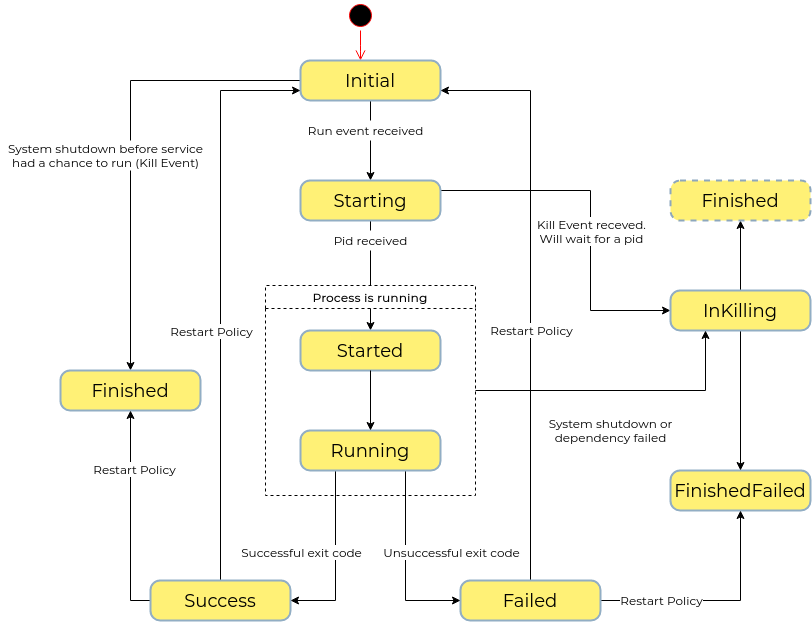

The diagram above was exported from draw.io. Its source (the exported page's mxGraphModel, read from the mxfile embedded in the PNG):
<mxGraphModel dx="2522" dy="1721" grid="1" gridSize="10" guides="1" tooltips="1" connect="1" arrows="1" fold="1" page="1" pageScale="1" pageWidth="1100" pageHeight="850" background="#ffffff" math="0" shadow="0" extFonts="Tilium^https://fonts.googleapis.com/css?family=Tilium|Montserrat^https://fonts.googleapis.com/css?family=Montserrat">
  <root>
    <mxCell id="0" />
    <mxCell id="1" parent="0" />
    <mxCell id="3cde6dad864a17aa-9" style="edgeStyle=elbowEdgeStyle;html=1;labelBackgroundColor=none;endArrow=open;endSize=8;strokeColor=#ff0000;fontFamily=Montserrat;fontSize=12;align=left;" parent="1" source="2a3bc250acf0617d-3" target="382b91b5511bd0f7-8" edge="1">
      <mxGeometry relative="1" as="geometry" />
    </mxCell>
    <mxCell id="2a3bc250acf0617d-3" value="" style="ellipse;html=1;shape=startState;fillColor=#000000;strokeColor=#ff0000;rounded=1;shadow=0;comic=0;labelBackgroundColor=none;fontFamily=Montserrat;fontSize=12;fontColor=#000000;align=center;direction=south;" parent="1" vertex="1">
      <mxGeometry x="-385" y="-100" width="30" height="30" as="geometry" />
    </mxCell>
    <mxCell id="Cdd6mehctEvsnRFnJysY-1" style="edgeStyle=orthogonalEdgeStyle;rounded=0;orthogonalLoop=1;jettySize=auto;html=1;exitX=0.5;exitY=1;exitDx=0;exitDy=0;entryX=0.5;entryY=0;entryDx=0;entryDy=0;fontFamily=Montserrat;" parent="1" source="382b91b5511bd0f7-8" target="Cdd6mehctEvsnRFnJysY-5" edge="1">
      <mxGeometry relative="1" as="geometry">
        <mxPoint x="-520.0000000000002" y="480" as="targetPoint" />
      </mxGeometry>
    </mxCell>
    <mxCell id="Cdd6mehctEvsnRFnJysY-36" style="edgeStyle=orthogonalEdgeStyle;rounded=0;orthogonalLoop=1;jettySize=auto;html=1;exitX=0;exitY=0.5;exitDx=0;exitDy=0;entryX=0.5;entryY=0;entryDx=0;entryDy=0;fontFamily=Montserrat;" parent="1" source="382b91b5511bd0f7-8" target="Cdd6mehctEvsnRFnJysY-6" edge="1">
      <mxGeometry relative="1" as="geometry" />
    </mxCell>
    <mxCell id="382b91b5511bd0f7-8" value="&lt;div style=&quot;font-size: 18px;&quot;&gt;Initial&lt;/div&gt;" style="rounded=1;whiteSpace=wrap;html=1;arcSize=24;fillColor=#FFF176;strokeColor=#92AEC4;shadow=0;comic=0;labelBackgroundColor=none;fontFamily=Montserrat;fontSize=18;fontColor=#000000;align=center;FType=g;strokeWidth=2;" parent="1" vertex="1">
      <mxGeometry x="-430" y="-40" width="140" height="40" as="geometry" />
    </mxCell>
    <mxCell id="Cdd6mehctEvsnRFnJysY-13" style="edgeStyle=orthogonalEdgeStyle;rounded=0;orthogonalLoop=1;jettySize=auto;html=1;exitX=0.5;exitY=1;exitDx=0;exitDy=0;entryX=0.5;entryY=0;entryDx=0;entryDy=0;fontFamily=Montserrat;" parent="1" source="Cdd6mehctEvsnRFnJysY-5" target="Cdd6mehctEvsnRFnJysY-12" edge="1">
      <mxGeometry relative="1" as="geometry" />
    </mxCell>
    <mxCell id="SGSrlU2KD2yCnpzOP9qw-1" style="edgeStyle=orthogonalEdgeStyle;rounded=0;orthogonalLoop=1;jettySize=auto;html=1;entryX=0;entryY=0.5;entryDx=0;entryDy=0;exitX=1;exitY=0.25;exitDx=0;exitDy=0;" edge="1" parent="1" source="Cdd6mehctEvsnRFnJysY-5" target="Cdd6mehctEvsnRFnJysY-10">
      <mxGeometry relative="1" as="geometry">
        <mxPoint x="-250" y="210" as="sourcePoint" />
        <Array as="points">
          <mxPoint x="-140" y="90" />
          <mxPoint x="-140" y="210" />
        </Array>
      </mxGeometry>
    </mxCell>
    <mxCell id="SGSrlU2KD2yCnpzOP9qw-5" value="&lt;div&gt;Kill Event receved.&lt;br&gt;&lt;/div&gt;&lt;div&gt;Will wait for a pid&lt;br&gt;&lt;/div&gt;" style="edgeLabel;html=1;align=center;verticalAlign=middle;resizable=0;points=[];fontSize=12;fontFamily=Montserrat;" vertex="1" connectable="0" parent="SGSrlU2KD2yCnpzOP9qw-1">
      <mxGeometry x="0.3739" relative="1" as="geometry">
        <mxPoint y="-50" as="offset" />
      </mxGeometry>
    </mxCell>
    <mxCell id="Cdd6mehctEvsnRFnJysY-5" value="Starting" style="rounded=1;whiteSpace=wrap;html=1;arcSize=24;fillColor=#FFF176;strokeColor=#92AEC4;shadow=0;comic=0;labelBackgroundColor=none;fontFamily=Montserrat;fontSize=18;fontColor=#000000;align=center;FType=g;strokeWidth=2;" parent="1" vertex="1">
      <mxGeometry x="-430" y="80" width="140" height="40" as="geometry" />
    </mxCell>
    <mxCell id="Cdd6mehctEvsnRFnJysY-6" value="Finished" style="rounded=1;whiteSpace=wrap;html=1;arcSize=24;fillColor=#FFF176;strokeColor=#92AEC4;shadow=0;comic=0;labelBackgroundColor=none;fontFamily=Montserrat;fontSize=18;fontColor=#000000;align=center;FType=g;strokeWidth=2;" parent="1" vertex="1">
      <mxGeometry x="-670" y="270" width="140" height="40" as="geometry" />
    </mxCell>
    <mxCell id="Cdd6mehctEvsnRFnJysY-37" style="edgeStyle=orthogonalEdgeStyle;rounded=0;orthogonalLoop=1;jettySize=auto;html=1;exitX=0.5;exitY=0;exitDx=0;exitDy=0;entryX=0;entryY=0.75;entryDx=0;entryDy=0;fontFamily=Montserrat;" parent="1" source="Cdd6mehctEvsnRFnJysY-7" target="382b91b5511bd0f7-8" edge="1">
      <mxGeometry relative="1" as="geometry" />
    </mxCell>
    <mxCell id="Cdd6mehctEvsnRFnJysY-62" value="Restart Policy" style="edgeLabel;html=1;align=center;verticalAlign=middle;resizable=0;points=[];fontSize=12;fontFamily=Montserrat;" parent="Cdd6mehctEvsnRFnJysY-37" vertex="1" connectable="0">
      <mxGeometry x="0.288" y="2" relative="1" as="geometry">
        <mxPoint x="-8" y="117" as="offset" />
      </mxGeometry>
    </mxCell>
    <mxCell id="Cdd6mehctEvsnRFnJysY-68" style="edgeStyle=orthogonalEdgeStyle;rounded=0;orthogonalLoop=1;jettySize=auto;html=1;exitX=0;exitY=0.5;exitDx=0;exitDy=0;entryX=0.5;entryY=1;entryDx=0;entryDy=0;fontFamily=Montserrat;fontSize=12;" parent="1" source="Cdd6mehctEvsnRFnJysY-7" target="Cdd6mehctEvsnRFnJysY-6" edge="1">
      <mxGeometry relative="1" as="geometry" />
    </mxCell>
    <mxCell id="Cdd6mehctEvsnRFnJysY-69" value="Restart Policy" style="edgeLabel;html=1;align=center;verticalAlign=middle;resizable=0;points=[];fontSize=12;fontFamily=Montserrat;" parent="Cdd6mehctEvsnRFnJysY-68" vertex="1" connectable="0">
      <mxGeometry x="0.4438" y="-3" relative="1" as="geometry">
        <mxPoint as="offset" />
      </mxGeometry>
    </mxCell>
    <mxCell id="Cdd6mehctEvsnRFnJysY-7" value="Success" style="rounded=1;whiteSpace=wrap;html=1;arcSize=24;fillColor=#FFF176;strokeColor=#92AEC4;shadow=0;comic=0;labelBackgroundColor=none;fontFamily=Montserrat;fontSize=18;fontColor=#000000;align=center;FType=g;strokeWidth=2;" parent="1" vertex="1">
      <mxGeometry x="-580" y="480" width="140" height="40" as="geometry" />
    </mxCell>
    <mxCell id="Cdd6mehctEvsnRFnJysY-8" value="FinishedFailed" style="rounded=1;whiteSpace=wrap;html=1;arcSize=24;fillColor=#FFF176;strokeColor=#92AEC4;shadow=0;comic=0;labelBackgroundColor=none;fontFamily=Montserrat;fontSize=18;fontColor=#000000;align=center;FType=g;strokeWidth=2;" parent="1" vertex="1">
      <mxGeometry x="-60" y="370" width="140" height="40" as="geometry" />
    </mxCell>
    <mxCell id="Cdd6mehctEvsnRFnJysY-61" style="edgeStyle=orthogonalEdgeStyle;rounded=0;orthogonalLoop=1;jettySize=auto;html=1;exitX=0.5;exitY=0;exitDx=0;exitDy=0;entryX=1;entryY=0.75;entryDx=0;entryDy=0;fontFamily=Montserrat;fontSize=12;" parent="1" source="Cdd6mehctEvsnRFnJysY-9" target="382b91b5511bd0f7-8" edge="1">
      <mxGeometry relative="1" as="geometry" />
    </mxCell>
    <mxCell id="Cdd6mehctEvsnRFnJysY-76" style="edgeStyle=orthogonalEdgeStyle;rounded=0;orthogonalLoop=1;jettySize=auto;html=1;exitX=1;exitY=0.5;exitDx=0;exitDy=0;fontFamily=Montserrat;fontSize=12;" parent="1" source="Cdd6mehctEvsnRFnJysY-9" target="Cdd6mehctEvsnRFnJysY-8" edge="1">
      <mxGeometry relative="1" as="geometry" />
    </mxCell>
    <mxCell id="Cdd6mehctEvsnRFnJysY-9" value="Failed" style="rounded=1;whiteSpace=wrap;html=1;arcSize=24;fillColor=#FFF176;strokeColor=#92AEC4;shadow=0;comic=0;labelBackgroundColor=none;fontFamily=Montserrat;fontSize=18;fontColor=#000000;align=center;FType=g;strokeWidth=2;" parent="1" vertex="1">
      <mxGeometry x="-270" y="480" width="140" height="40" as="geometry" />
    </mxCell>
    <mxCell id="Cdd6mehctEvsnRFnJysY-41" style="edgeStyle=orthogonalEdgeStyle;rounded=0;orthogonalLoop=1;jettySize=auto;html=1;exitX=0.5;exitY=1;exitDx=0;exitDy=0;fontFamily=Montserrat;" parent="1" source="Cdd6mehctEvsnRFnJysY-10" target="Cdd6mehctEvsnRFnJysY-8" edge="1">
      <mxGeometry relative="1" as="geometry" />
    </mxCell>
    <mxCell id="SGSrlU2KD2yCnpzOP9qw-6" style="edgeStyle=orthogonalEdgeStyle;rounded=0;orthogonalLoop=1;jettySize=auto;html=1;exitX=0.5;exitY=0;exitDx=0;exitDy=0;entryX=0.5;entryY=1;entryDx=0;entryDy=0;fontFamily=Montserrat;fontSize=12;" edge="1" parent="1" source="Cdd6mehctEvsnRFnJysY-10" target="Cdd6mehctEvsnRFnJysY-39">
      <mxGeometry relative="1" as="geometry" />
    </mxCell>
    <mxCell id="Cdd6mehctEvsnRFnJysY-10" value="InKilling" style="rounded=1;whiteSpace=wrap;html=1;arcSize=24;fillColor=#FFF176;strokeColor=#92AEC4;shadow=0;comic=0;labelBackgroundColor=none;fontFamily=Montserrat;fontSize=18;fontColor=#000000;align=center;FType=g;strokeWidth=2;" parent="1" vertex="1">
      <mxGeometry x="-60" y="190" width="140" height="40" as="geometry" />
    </mxCell>
    <mxCell id="Cdd6mehctEvsnRFnJysY-39" value="Finished" style="rounded=1;whiteSpace=wrap;html=1;arcSize=24;fillColor=#FFF176;strokeColor=#8DA7BD;shadow=0;comic=0;labelBackgroundColor=none;fontFamily=Montserrat;fontSize=18;fontColor=#000000;align=center;FType=g;strokeWidth=2;dashed=1;" parent="1" vertex="1">
      <mxGeometry x="-60" y="80" width="140" height="40" as="geometry" />
    </mxCell>
    <mxCell id="Cdd6mehctEvsnRFnJysY-59" style="edgeStyle=orthogonalEdgeStyle;rounded=0;orthogonalLoop=1;jettySize=auto;html=1;exitX=0.25;exitY=1;exitDx=0;exitDy=0;entryX=1;entryY=0.5;entryDx=0;entryDy=0;fontFamily=Montserrat;fontSize=12;" parent="1" source="Cdd6mehctEvsnRFnJysY-11" target="Cdd6mehctEvsnRFnJysY-7" edge="1">
      <mxGeometry relative="1" as="geometry" />
    </mxCell>
    <mxCell id="SGSrlU2KD2yCnpzOP9qw-3" value="Successful exit code" style="edgeLabel;html=1;align=center;verticalAlign=middle;resizable=0;points=[];fontFamily=Montserrat;fontSize=12;" vertex="1" connectable="0" parent="Cdd6mehctEvsnRFnJysY-59">
      <mxGeometry x="-0.5892" y="1" relative="1" as="geometry">
        <mxPoint x="-36" y="45" as="offset" />
      </mxGeometry>
    </mxCell>
    <mxCell id="Cdd6mehctEvsnRFnJysY-60" style="edgeStyle=orthogonalEdgeStyle;rounded=0;orthogonalLoop=1;jettySize=auto;html=1;exitX=0.75;exitY=1;exitDx=0;exitDy=0;entryX=0;entryY=0.5;entryDx=0;entryDy=0;fontFamily=Montserrat;fontSize=12;" parent="1" source="Cdd6mehctEvsnRFnJysY-11" target="Cdd6mehctEvsnRFnJysY-9" edge="1">
      <mxGeometry relative="1" as="geometry" />
    </mxCell>
    <mxCell id="SGSrlU2KD2yCnpzOP9qw-4" value="Unsuccessful exit code" style="edgeLabel;html=1;align=center;verticalAlign=middle;resizable=0;points=[];fontFamily=Montserrat;fontSize=12;" vertex="1" connectable="0" parent="Cdd6mehctEvsnRFnJysY-60">
      <mxGeometry x="-0.5892" y="3" relative="1" as="geometry">
        <mxPoint x="42" y="43" as="offset" />
      </mxGeometry>
    </mxCell>
    <mxCell id="Cdd6mehctEvsnRFnJysY-72" style="edgeStyle=orthogonalEdgeStyle;rounded=0;orthogonalLoop=1;jettySize=auto;html=1;exitX=1;exitY=0.5;exitDx=0;exitDy=0;entryX=0.25;entryY=1;entryDx=0;entryDy=0;fontFamily=Montserrat;fontSize=12;" parent="1" source="Cdd6mehctEvsnRFnJysY-50" target="Cdd6mehctEvsnRFnJysY-10" edge="1">
      <mxGeometry relative="1" as="geometry" />
    </mxCell>
    <mxCell id="Cdd6mehctEvsnRFnJysY-50" value="Process is running" style="swimlane;dashed=1;align=center;fontFamily=Montserrat;" parent="1" vertex="1">
      <mxGeometry x="-465" y="185" width="210" height="210" as="geometry">
        <mxRectangle x="-465" y="185" width="150" height="23" as="alternateBounds" />
      </mxGeometry>
    </mxCell>
    <mxCell id="Cdd6mehctEvsnRFnJysY-12" value="Started" style="rounded=1;whiteSpace=wrap;html=1;arcSize=24;fillColor=#FFF176;strokeColor=#92AEC4;shadow=0;comic=0;labelBackgroundColor=none;fontFamily=Montserrat;fontSize=18;fontColor=#000000;align=center;FType=g;strokeWidth=2;" parent="Cdd6mehctEvsnRFnJysY-50" vertex="1">
      <mxGeometry x="35" y="45" width="140" height="40" as="geometry" />
    </mxCell>
    <mxCell id="Cdd6mehctEvsnRFnJysY-11" value="&lt;div style=&quot;font-size: 18px;&quot;&gt;Running&lt;/div&gt;" style="rounded=1;whiteSpace=wrap;html=1;arcSize=24;fillColor=#FFF176;strokeColor=#92AEC4;shadow=0;comic=0;labelBackgroundColor=none;fontFamily=Montserrat;fontSize=18;fontColor=#000000;align=center;FType=g;strokeWidth=2;" parent="Cdd6mehctEvsnRFnJysY-50" vertex="1">
      <mxGeometry x="35" y="145" width="140" height="40" as="geometry" />
    </mxCell>
    <mxCell id="Cdd6mehctEvsnRFnJysY-14" value="" style="edgeStyle=orthogonalEdgeStyle;rounded=0;orthogonalLoop=1;jettySize=auto;html=1;fontFamily=Montserrat;" parent="Cdd6mehctEvsnRFnJysY-50" source="Cdd6mehctEvsnRFnJysY-12" target="Cdd6mehctEvsnRFnJysY-11" edge="1">
      <mxGeometry relative="1" as="geometry" />
    </mxCell>
    <mxCell id="Cdd6mehctEvsnRFnJysY-57" value="&lt;div&gt;Run event received&lt;/div&gt;" style="text;html=1;align=center;verticalAlign=middle;resizable=0;points=[];autosize=1;fontFamily=Montserrat;fillColor=#ffffff;" parent="1" vertex="1">
      <mxGeometry x="-430" y="20" width="130" height="20" as="geometry" />
    </mxCell>
    <mxCell id="Cdd6mehctEvsnRFnJysY-58" value="Pid received" style="text;html=1;align=center;verticalAlign=middle;resizable=0;points=[];autosize=1;fontSize=12;fontFamily=Montserrat;fillColor=#ffffff;" parent="1" vertex="1">
      <mxGeometry x="-405" y="130" width="90" height="20" as="geometry" />
    </mxCell>
    <mxCell id="Cdd6mehctEvsnRFnJysY-63" value="Restart Policy" style="edgeLabel;html=1;align=center;verticalAlign=middle;resizable=0;points=[];fontSize=12;fontFamily=Montserrat;" parent="1" vertex="1" connectable="0">
      <mxGeometry x="-200" y="229.99714285714265" as="geometry">
        <mxPoint as="offset" />
      </mxGeometry>
    </mxCell>
    <mxCell id="Cdd6mehctEvsnRFnJysY-64" value="System shutdown or &lt;br&gt;dependency failed" style="text;html=1;align=center;verticalAlign=middle;resizable=0;points=[];autosize=1;fontSize=12;fontFamily=Montserrat;fillColor=#ffffff;" parent="1" vertex="1">
      <mxGeometry x="-190" y="315" width="140" height="30" as="geometry" />
    </mxCell>
    <mxCell id="Cdd6mehctEvsnRFnJysY-77" value="Restart Policy" style="edgeLabel;html=1;align=center;verticalAlign=middle;resizable=0;points=[];fontSize=12;fontFamily=Montserrat;" parent="1" vertex="1" connectable="0">
      <mxGeometry x="-70" y="499.99714285714265" as="geometry">
        <mxPoint as="offset" />
      </mxGeometry>
    </mxCell>
    <mxCell id="Cdd6mehctEvsnRFnJysY-78" value="&lt;div&gt;System shutdown before service &lt;br&gt;&lt;/div&gt;&lt;div&gt;had a chance to run (Kill Event)&lt;/div&gt;" style="text;html=1;align=center;verticalAlign=middle;resizable=0;points=[];autosize=1;fontSize=12;fontFamily=Montserrat;fillColor=#ffffff;" parent="1" vertex="1">
      <mxGeometry x="-730" y="40" width="210" height="30" as="geometry" />
    </mxCell>
  </root>
</mxGraphModel>